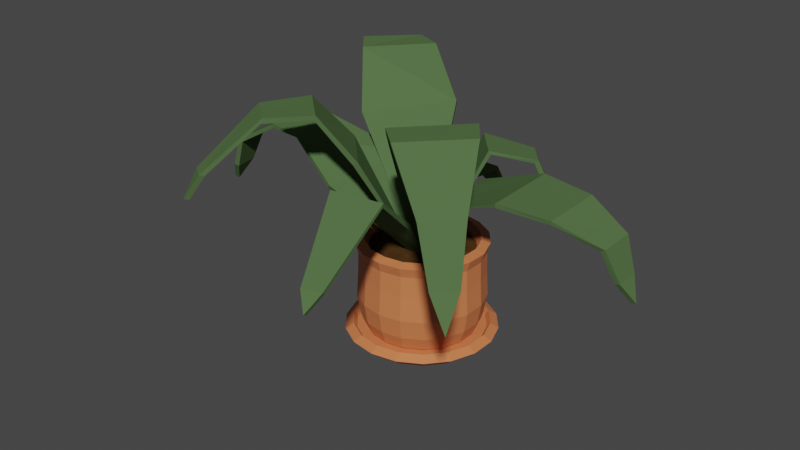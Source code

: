 # Source: flower_pot_3.blend  (saved by Blender 3.6.13; exported with 4.5.12 LTS)
import bpy
from mathutils import Matrix  # noqa: F401  (used for matrix-valued properties, if any)

bpy.ops.wm.read_factory_settings(use_empty=True)
scene = bpy.context.scene
scene.name = 'Scene'

# ---- collections
col_pot = bpy.data.collections.new('Pot'); scene.collection.children.link(col_pot)

# ---- materials (node trees are filled in below, after node groups)
mat_material_001 = bpy.data.materials.new('Material.001')
mat_material_001.use_transparent_shadow = False
mat_material = bpy.data.materials.new('Material')
mat_material.alpha_threshold = 0.0
mat_material.use_transparent_shadow = False
mat_material.roughness = 0.5
mat_material.line_color = (0.0, 0.0, 0.0, 1.0)
mat_terracotta = bpy.data.materials.new('Terracotta')
mat_terracotta.use_transparent_shadow = False
mat_green_002 = bpy.data.materials.new('Green.002')
mat_green_002.alpha_threshold = 0.0
mat_green_002.use_transparent_shadow = False
mat_green_002.diffuse_color = (0.08744, 0.1523, 0.05986, 1.0)
mat_green_002.roughness = 0.5

# ---- material node trees
mat_material_001.use_nodes = True; mat_material_001.node_tree.nodes.clear()
_N = mat_material_001.node_tree.nodes; _L = mat_material_001.node_tree.links
n0 = _N.new('ShaderNodeBsdfPrincipled'); n0.name = 'Principled BSDF'; n0.location = (10, 300)
n0.distribution = 'GGX'
n0.subsurface_method = 'RANDOM_WALK_SKIN'
n0.inputs[0].default_value = (0.6654, 0.1981, 0.07227, 1.0)
n0.inputs[3].default_value = 1.45
n0.inputs[27].default_value = (0.0, 0.0, 0.0, 1.0)
n0.inputs[28].default_value = 1.0
n1 = _N.new('ShaderNodeOutputMaterial'); n1.name = 'Material Output'; n1.location = (300, 300)
_L.new(n0.outputs[0], n1.inputs[0])
n1.is_active_output = True
mat_material.use_nodes = True; mat_material.node_tree.nodes.clear()
_N = mat_material.node_tree.nodes; _L = mat_material.node_tree.links
n0 = _N.new('ShaderNodeOutputMaterial'); n0.name = 'Material Output'; n0.location = (300, 300)
n1 = _N.new('ShaderNodeBsdfPrincipled'); n1.name = 'Principled BSDF'; n1.location = (10, 300)
n1.distribution = 'GGX'
n1.subsurface_method = 'RANDOM_WALK_SKIN'
n1.inputs[0].default_value = (0.07975, 0.03796, 0.01131, 1.0)
n1.inputs[2].default_value = 0.5417
n1.inputs[3].default_value = 1.45
n1.inputs[13].default_value = 0.0
n1.inputs[27].default_value = (0.0, 0.0, 0.0, 1.0)
n1.inputs[28].default_value = 1.0
_L.new(n1.outputs[0], n0.inputs[0])
n0.is_active_output = True
mat_terracotta.use_nodes = True; mat_terracotta.node_tree.nodes.clear()
_N = mat_terracotta.node_tree.nodes; _L = mat_terracotta.node_tree.links
n0 = _N.new('ShaderNodeBsdfPrincipled'); n0.name = 'Principled BSDF'; n0.location = (10, 300)
n0.distribution = 'GGX'
n0.subsurface_method = 'RANDOM_WALK_SKIN'
n0.inputs[0].default_value = (0.6654, 0.1981, 0.07227, 1.0)
n0.inputs[3].default_value = 1.45
n0.inputs[27].default_value = (0.0, 0.0, 0.0, 1.0)
n0.inputs[28].default_value = 1.0
n1 = _N.new('ShaderNodeOutputMaterial'); n1.name = 'Material Output'; n1.location = (300, 300)
_L.new(n0.outputs[0], n1.inputs[0])
n1.is_active_output = True

# ---- world
world_world = bpy.data.worlds.new('World'); scene.world = world_world
world_world.use_nodes = True; world_world.node_tree.nodes.clear()
_N = world_world.node_tree.nodes; _L = world_world.node_tree.links
n0 = _N.new('ShaderNodeOutputWorld'); n0.name = 'World Output'; n0.location = (300, 300)
n1 = _N.new('ShaderNodeBackground'); n1.name = 'Background'; n1.location = (10, 300)
n1.inputs[0].default_value = (0.05088, 0.05088, 0.05088, 1.0)
_L.new(n1.outputs[0], n0.inputs[0])
n0.is_active_output = True
world_world.color = (0.05088, 0.05088, 0.05088)
world_world.use_sun_shadow = False
world_world.sun_shadow_jitter_overblur = 0.0

# ---- meshes
me_cylinder = bpy.data.meshes.new('Cylinder')
me_cylinder.from_pydata([(0.0, 0.2292, 0.003001), (-6.321e-10, 0.3429, 0.223), (0.1473, 0.1756, 0.003001), (0.2204, 0.2627, 0.223), (0.2257, 0.0398, 0.003001), (0.3377, 0.05955, 0.223), (0.1985, -0.1146, 0.003001), (0.297, -0.1715, 0.223), (0.07839, -0.2154, 0.003001), (0.1173, -0.3222, 0.223), (-0.07839, -0.2154, 0.003001), (-0.1173, -0.3222, 0.223), (-0.1985, -0.1146, 0.003001), (-0.297, -0.1715, 0.223), (-0.2257, 0.0398, 0.003001), (-0.3377, 0.05955, 0.223), (-0.1473, 0.1756, 0.003001), (-0.2204, 0.2627, 0.223), (0.1927, 0.2296, 0.5367), (6.434e-09, 0.2997, 0.5367), (0.2952, 0.05205, 0.5367), (0.2596, -0.1499, 0.5367), (0.1025, -0.2817, 0.5367), (-0.1025, -0.2817, 0.5367), (-0.2596, -0.1499, 0.5367), (-0.2952, 0.05205, 0.5367), (-0.1927, 0.2296, 0.5367), (4.916e-10, 0.2968, 0.04162), (0.1908, 0.2274, 0.04162), (0.2923, 0.05154, 0.04162), (0.257, -0.1484, 0.04162), (0.1015, -0.2789, 0.04162), (-0.1015, -0.2789, 0.04162), (-0.257, -0.1484, 0.04162), (-0.2923, 0.05154, 0.04162), (-0.1908, 0.2274, 0.04162), (0.2875, -0.166, 0.4703), (0.1135, -0.3119, 0.4703), (9.832e-10, 0.3319, 0.4703), (0.2134, 0.2543, 0.4703), (0.3269, 0.05764, 0.4703), (-0.2134, 0.2543, 0.4703), (-0.3269, 0.05764, 0.4703), (-0.2875, -0.166, 0.4703), (-0.1135, -0.3119, 0.4703), (0.06907, 0.1898, 0.002343), (0.1172, 0.322, 0.223), (4.214e-10, 0.3245, 0.1132), (0.1765, 0.2103, 0.01008), (0.1749, 0.101, 0.002343), (0.2968, 0.1713, 0.223), (0.2704, 0.04768, 0.01008), (0.1989, -0.03507, 0.002343), (0.3375, -0.05951, 0.223), (0.2378, -0.1373, 0.01008), (0.1298, -0.1547, 0.002343), (0.2203, -0.2625, 0.223), (0.0939, -0.258, 0.01008), (1.405e-10, -0.202, 0.002343), (1.405e-10, -0.3427, 0.223), (-0.0939, -0.258, 0.01008), (-0.1298, -0.1547, 0.002343), (-0.2203, -0.2625, 0.223), (-0.2378, -0.1373, 0.01008), (-0.1989, -0.03507, 0.002343), (-0.3375, -0.05951, 0.223), (-0.2704, 0.04768, 0.01008), (-0.1749, 0.101, 0.002343), (-0.2968, 0.1713, 0.223), (-0.1765, 0.2103, 0.01008), (-0.06907, 0.1898, 0.002343), (-0.1172, 0.322, 0.223), (0.1025, 0.2817, 0.538), (0.2596, 0.1499, 0.538), (0.2952, -0.05205, 0.538), (0.1927, -0.2296, 0.538), (1.26e-08, -0.2997, 0.538), (-0.1927, -0.2296, 0.538), (-0.2952, -0.05205, 0.538), (-0.2596, 0.1499, 0.538), (-0.1025, 0.2817, 0.538), (0.303, -0.1749, 0.524), (0.1145, -0.3147, 0.3571), (3.933e-09, 0.3499, 0.524), (0.2153, 0.2566, 0.3571), (0.3446, 0.06076, 0.524), (-0.2249, 0.268, 0.524), (-0.3446, 0.06076, 0.524), (-0.303, -0.1749, 0.524), (-0.1197, -0.3288, 0.524), (-7.023e-10, 0.2746, 0.01008), (0.2086, 0.2486, 0.1132), (0.3196, 0.05635, 0.1132), (0.281, -0.1623, 0.1132), (0.111, -0.3049, 0.1132), (-0.111, -0.3049, 0.1132), (-0.281, -0.1623, 0.1132), (-0.3196, 0.05635, 0.1132), (-0.2086, 0.2486, 0.1132), (-0.1014, 0.2787, 0.04162), (-0.2568, 0.1483, 0.04162), (-0.2921, -0.0515, 0.04162), (-0.1906, -0.2272, 0.04162), (4.214e-10, -0.2966, 0.04162), (0.1906, -0.2272, 0.04162), (0.2921, -0.0515, 0.04162), (0.2568, 0.1483, 0.04162), (0.1014, 0.2787, 0.04162), (0.29, -0.1675, 0.3571), (0.1197, -0.3288, 0.524), (2.107e-09, 0.3349, 0.3571), (0.2249, 0.268, 0.524), (0.3298, 0.05816, 0.3571), (-0.2153, 0.2566, 0.3571), (-0.3298, 0.05816, 0.3571), (-0.29, -0.1675, 0.3571), (-0.1145, -0.3147, 0.3571), (9.551e-09, -0.3317, 0.4703), (-0.2132, -0.2541, 0.4703), (-0.3267, -0.0576, 0.4703), (-0.2873, 0.1658, 0.4703), (-0.1134, 0.3117, 0.4703), (0.2873, 0.1658, 0.4703), (0.3267, -0.0576, 0.4703), (0.1134, 0.3117, 0.4703), (0.2132, -0.2541, 0.4703), (0.1109, 0.3047, 0.1132), (0.2808, 0.1621, 0.1132), (0.3194, -0.05631, 0.1132), (0.2084, -0.2484, 0.1132), (3.687e-10, -0.3243, 0.1132), (-0.2084, -0.2484, 0.1132), (-0.3194, -0.05631, 0.1132), (0.2234, -0.2662, 0.5241), (-0.2808, 0.1621, 0.1132), (-0.1109, 0.3047, 0.1132), (-4.214e-09, -1.826e-09, 0.0006193), (0.1786, 0.2128, 0.1876), (0.1189, 0.3266, 0.5241), (0.3423, -0.06035, 0.5241), (0.301, 0.1738, 0.5241), (-0.1189, 0.3266, 0.5241), (-0.301, 0.1738, 0.5241), (-0.3423, -0.06035, 0.5241), (-0.2234, -0.2662, 0.5241), (1.18e-08, -0.3475, 0.5241), (-0.09319, 0.256, 0.01002), (-0.236, 0.1362, 0.01002), (-0.2683, -0.04732, 0.01002), (-0.1751, -0.2087, 0.01002), (1.686e-09, -0.2725, 0.01002), (0.1751, -0.2087, 0.01002), (0.2683, -0.04732, 0.01002), (0.236, 0.1362, 0.01002), (0.09319, 0.256, 0.01002), (4.056e-09, -0.3347, 0.3571), (-0.2151, -0.2564, 0.3571), (-0.3296, -0.05812, 0.3571), (-0.2898, 0.1673, 0.3571), (-0.1145, 0.3145, 0.3571), (0.2898, 0.1673, 0.3571), (0.3296, -0.05812, 0.3571), (0.1145, 0.3145, 0.3571), (0.2151, -0.2564, 0.3571), (0.1786, 0.2128, 0.4987), (0.09502, 0.2611, 0.4999), (7.597e-09, 0.2778, 0.4987), (0.2736, 0.04825, 0.4987), (0.2406, 0.1389, 0.4999), (0.2406, -0.1389, 0.4987), (0.2736, -0.04825, 0.4999), (0.09502, -0.2611, 0.4987), (0.1786, -0.2128, 0.4999), (-0.09502, -0.2611, 0.4987), (1.331e-08, -0.2778, 0.4999), (-0.2406, -0.1389, 0.4987), (-0.1786, -0.2128, 0.4999), (-0.2736, 0.04825, 0.4987), (-0.2736, -0.04825, 0.4999), (-0.1786, 0.2128, 0.4987), (-0.2406, 0.1389, 0.4999), (-0.09502, 0.2611, 0.4999), (0.09502, 0.2611, 0.1887), (8.155e-09, 0.2778, 0.1876), (0.2736, 0.04825, 0.1876), (0.2406, 0.1389, 0.1887), (0.2406, -0.1389, 0.1876), (0.2736, -0.04825, 0.1887), (0.09502, -0.2611, 0.1876), (0.1786, -0.2128, 0.1887), (-0.09502, -0.2611, 0.1876), (1.387e-08, -0.2778, 0.1887), (-0.2406, -0.1389, 0.1876), (-0.1786, -0.2128, 0.1887), (-0.2736, 0.04825, 0.1876), (-0.2736, -0.04825, 0.1887), (-0.1786, 0.2128, 0.1876), (-0.2406, 0.1389, 0.1887), (-0.09502, 0.2611, 0.1887), (2.321e-09, -1.055e-08, 0.1918)], [], [(27, 47, 126, 107), (47, 1, 46, 126), (126, 46, 3, 91), (107, 126, 91, 28), (28, 91, 127, 106), (91, 3, 50, 127), (127, 50, 5, 92), (106, 127, 92, 29), (29, 92, 128, 105), (92, 5, 53, 128), (128, 53, 7, 93), (105, 128, 93, 30), (30, 93, 129, 104), (93, 7, 56, 129), (129, 56, 9, 94), (104, 129, 94, 31), (31, 94, 130, 103), (94, 9, 59, 130), (130, 59, 11, 95), (103, 130, 95, 32), (32, 95, 131, 102), (95, 11, 62, 131), (131, 62, 13, 96), (102, 131, 96, 33), (33, 96, 132, 101), (96, 13, 65, 132), (132, 65, 15, 97), (101, 132, 97, 34), (37, 125, 133, 109), (125, 36, 81, 133), (133, 81, 21, 75), (109, 133, 75, 22), (34, 97, 134, 100), (97, 15, 68, 134), (134, 68, 17, 98), (100, 134, 98, 35), (35, 98, 135, 99), (98, 17, 71, 135), (135, 71, 1, 47), (99, 135, 47, 27), (0, 45, 136, 70), (2, 49, 136, 45), (4, 52, 136, 49), (6, 55, 136, 52), (8, 58, 136, 55), (10, 61, 136, 58), (12, 64, 136, 61), (14, 67, 136, 64), (16, 70, 136, 67), (22, 75, 172, 171), (78, 24, 175, 178), (74, 20, 167, 170), (25, 78, 178, 177), (21, 74, 170, 169), (77, 23, 173, 176), (73, 18, 164, 168), (24, 77, 176, 175), (80, 26, 179, 181), (39, 124, 138, 111), (124, 38, 83, 138), (138, 83, 19, 72), (111, 138, 72, 18), (36, 123, 139, 81), (123, 40, 85, 139), (139, 85, 20, 74), (81, 139, 74, 21), (40, 122, 140, 85), (122, 39, 111, 140), (140, 111, 18, 73), (85, 140, 73, 20), (38, 121, 141, 83), (121, 41, 86, 141), (141, 86, 26, 80), (83, 141, 80, 19), (41, 120, 142, 86), (120, 42, 87, 142), (142, 87, 25, 79), (86, 142, 79, 26), (42, 119, 143, 87), (119, 43, 88, 143), (143, 88, 24, 78), (87, 143, 78, 25), (43, 118, 144, 88), (118, 44, 89, 144), (144, 89, 23, 77), (88, 144, 77, 24), (44, 117, 145, 89), (117, 37, 109, 145), (145, 109, 22, 76), (89, 145, 76, 23), (16, 69, 146, 70), (69, 35, 99, 146), (146, 99, 27, 90), (70, 146, 90, 0), (14, 66, 147, 67), (66, 34, 100, 147), (147, 100, 35, 69), (67, 147, 69, 16), (12, 63, 148, 64), (63, 33, 101, 148), (148, 101, 34, 66), (64, 148, 66, 14), (10, 60, 149, 61), (60, 32, 102, 149), (149, 102, 33, 63), (61, 149, 63, 12), (8, 57, 150, 58), (57, 31, 103, 150), (150, 103, 32, 60), (58, 150, 60, 10), (6, 54, 151, 55), (54, 30, 104, 151), (151, 104, 31, 57), (55, 151, 57, 8), (4, 51, 152, 52), (51, 29, 105, 152), (152, 105, 30, 54), (52, 152, 54, 6), (2, 48, 153, 49), (48, 28, 106, 153), (153, 106, 29, 51), (49, 153, 51, 4), (0, 90, 154, 45), (90, 27, 107, 154), (154, 107, 28, 48), (45, 154, 48, 2), (11, 59, 155, 116), (59, 9, 82, 155), (155, 82, 37, 117), (116, 155, 117, 44), (13, 62, 156, 115), (62, 11, 116, 156), (156, 116, 44, 118), (115, 156, 118, 43), (15, 65, 157, 114), (65, 13, 115, 157), (157, 115, 43, 119), (114, 157, 119, 42), (17, 68, 158, 113), (68, 15, 114, 158), (158, 114, 42, 120), (113, 158, 120, 41), (1, 71, 159, 110), (71, 17, 113, 159), (159, 113, 41, 121), (110, 159, 121, 38), (5, 50, 160, 112), (50, 3, 84, 160), (160, 84, 39, 122), (112, 160, 122, 40), (7, 53, 161, 108), (53, 5, 112, 161), (161, 112, 40, 123), (108, 161, 123, 36), (3, 46, 162, 84), (46, 1, 110, 162), (162, 110, 38, 124), (84, 162, 124, 39), (9, 56, 163, 82), (56, 7, 108, 163), (163, 108, 36, 125), (82, 163, 125, 37), (174, 171, 188, 191), (166, 181, 198, 183), (165, 166, 183, 182), (173, 174, 191, 190), (180, 177, 194, 197), (164, 165, 182, 137), (172, 169, 186, 189), (179, 180, 197, 196), (171, 172, 189, 188), (26, 79, 180, 179), (75, 21, 169, 172), (18, 72, 165, 164), (79, 25, 177, 180), (23, 76, 174, 173), (72, 19, 166, 165), (19, 80, 181, 166), (76, 22, 171, 174), (20, 73, 168, 167), (137, 182, 199, 185), (183, 198, 199, 182), (196, 197, 199, 198), (194, 195, 199, 197), (192, 193, 199, 195), (190, 191, 199, 193), (188, 189, 199, 191), (186, 187, 199, 189), (184, 185, 199, 187), (167, 168, 185, 184), (181, 179, 196, 198), (175, 176, 193, 192), (168, 164, 137, 185), (176, 173, 190, 193), (169, 170, 187, 186), (177, 178, 195, 194), (170, 167, 184, 187), (178, 175, 192, 195)])
_uv = me_cylinder.uv_layers.new(name='UVMap')
_uv.uv.foreach_set('vector', [1.0, 0.5298, 1.0, 0.7649, 0.9444, 0.7644, 0.9444, 0.5971, 1.0, 0.7649, 1.0, 1.0, 0.9444, 0.9282, 0.9444, 0.7644, 0.9444, 0.7644, 0.9444, 0.9282, 0.8889, 0.9216, 0.8889, 0.7643, 0.9444, 0.5971, 0.9444, 0.7644, 0.8889, 0.7643, 0.8889, 0.6032, 0.8889, 0.6032, 0.8889, 0.7643, 0.8333, 0.7643, 0.8333, 0.6032, 0.8889, 0.7643, 0.8889, 0.9216, 0.8333, 0.9216, 0.8333, 0.7643, 0.8333, 0.7643, 0.8333, 0.9216, 0.7778, 0.9216, 0.7778, 0.7643, 0.8333, 0.6032, 0.8333, 0.7643, 0.7778, 0.7643, 0.7778, 0.6032, 0.7778, 0.6032, 0.7778, 0.7643, 0.7222, 0.7643, 0.7222, 0.6032, 0.7778, 0.7643, 0.7778, 0.9216, 0.7222, 0.9216, 0.7222, 0.7643, 0.7222, 0.7643, 0.7222, 0.9216, 0.6667, 0.9216, 0.6667, 0.7643, 0.7222, 0.6032, 0.7222, 0.7643, 0.6667, 0.7643, 0.6667, 0.6032, 0.6667, 0.6032, 0.6667, 0.7643, 0.6111, 0.7643, 0.6111, 0.6032, 0.6667, 0.7643, 0.6667, 0.9216, 0.6111, 0.9216, 0.6111, 0.7643, 0.6111, 0.7643, 0.6111, 0.9216, 0.5556, 0.9216, 0.5556, 0.7643, 0.6111, 0.6032, 0.6111, 0.7643, 0.5556, 0.7643, 0.5556, 0.6032, 0.5556, 0.6032, 0.5556, 0.7643, 0.5, 0.7643, 0.5, 0.6032, 0.5556, 0.7643, 0.5556, 0.9216, 0.5, 0.9216, 0.5, 0.7643, 0.5, 0.7643, 0.5, 0.9216, 0.4444, 0.9216, 0.4444, 0.7643, 0.5, 0.6032, 0.5, 0.7643, 0.4444, 0.7643, 0.4444, 0.6032, 0.4444, 0.6032, 0.4444, 0.7643, 0.3889, 0.7643, 0.3889, 0.6032, 0.4444, 0.7643, 0.4444, 0.9216, 0.3889, 0.9216, 0.3889, 0.7643, 0.3889, 0.7643, 0.3889, 0.9216, 0.3333, 0.9216, 0.3333, 0.7643, 0.3889, 0.6032, 0.3889, 0.7643, 0.3333, 0.7643, 0.3333, 0.6032, 0.3333, 0.6032, 0.3333, 0.7643, 0.2778, 0.7643, 0.2778, 0.6032, 0.3333, 0.7643, 0.3333, 0.9216, 0.2778, 0.9216, 0.2778, 0.7643, 0.2778, 0.7643, 0.2778, 0.9216, 0.2222, 0.9216, 0.2222, 0.7643, 0.2778, 0.6032, 0.2778, 0.7643, 0.2222, 0.7643, 0.2222, 0.6032, 0.5556, 1.0, 0.6111, 1.0, 0.6111, 1.0, 0.5556, 1.0, 0.6111, 1.0, 0.6667, 1.0, 0.6667, 1.0, 0.6111, 1.0, 0.6111, 1.0, 0.6667, 1.0, 0.6667, 1.0, 0.6111, 1.0, 0.5556, 1.0, 0.6111, 1.0, 0.6111, 1.0, 0.5556, 1.0, 0.2222, 0.6032, 0.2222, 0.7643, 0.1667, 0.7643, 0.1667, 0.6032, 0.2222, 0.7643, 0.2222, 0.9216, 0.1667, 0.9216, 0.1667, 0.7643, 0.1667, 0.7643, 0.1667, 0.9216, 0.1111, 0.9216, 0.1111, 0.7643, 0.1667, 0.6032, 0.1667, 0.7643, 0.1111, 0.7643, 0.1111, 0.6032, 0.1111, 0.6032, 0.1111, 0.7643, 0.05556, 0.7644, 0.05556, 0.5971, 0.1111, 0.7643, 0.1111, 0.9216, 0.05556, 0.9282, 0.05556, 0.7644, 0.05556, 0.7644, 0.05556, 0.9282, 4.47e-08, 1.0, 4.47e-08, 0.7649, 0.05556, 0.5971, 0.05556, 0.7644, 4.47e-08, 0.7649, 4.47e-08, 0.5298, 0.75, 0.49, 0.8271, 0.4619, 0.75, 0.25, 0.6729, 0.4619, 0.9043, 0.4339, 0.9453, 0.3628, 0.75, 0.25, 0.8271, 0.4619, 0.9864, 0.2917, 0.9721, 0.2108, 0.75, 0.25, 0.9453, 0.3628, 0.9578, 0.13, 0.895, 0.07724, 0.75, 0.25, 0.9721, 0.2108, 0.8321, 0.02447, 0.75, 0.02447, 0.75, 0.25, 0.895, 0.07724, 0.6679, 0.02447, 0.605, 0.07724, 0.75, 0.25, 0.75, 0.02447, 0.5422, 0.13, 0.5279, 0.2108, 0.75, 0.25, 0.605, 0.07724, 0.5136, 0.2917, 0.5547, 0.3628, 0.75, 0.25, 0.5279, 0.2108, 0.5957, 0.4339, 0.6729, 0.4619, 0.75, 0.25, 0.5547, 0.3628, 0.5556, 1.0, 0.6111, 1.0, 0.6111, 1.0, 0.5556, 1.0, 0.2778, 1.0, 0.3333, 1.0, 0.3333, 1.0, 0.2778, 1.0, 0.7222, 1.0, 0.7778, 1.0, 0.7778, 1.0, 0.7222, 1.0, 0.2222, 1.0, 0.2778, 1.0, 0.2778, 1.0, 0.2222, 1.0, 0.6667, 1.0, 0.7222, 1.0, 0.7222, 1.0, 0.6667, 1.0, 0.3889, 1.0, 0.4444, 1.0, 0.4444, 1.0, 0.3889, 1.0, 0.8333, 1.0, 0.8889, 1.0, 0.8889, 1.0, 0.8333, 1.0, 0.3333, 1.0, 0.3889, 1.0, 0.3889, 1.0, 0.3333, 1.0, 0.05556, 1.0, 0.1111, 1.0, 0.1111, 1.0, 0.05556, 1.0, 0.8889, 1.0, 0.9444, 1.0, 0.9444, 1.0, 0.8889, 1.0, 0.9444, 1.0, 1.0, 1.0, 1.0, 1.0, 0.9444, 1.0, 0.9444, 1.0, 1.0, 1.0, 1.0, 1.0, 0.9444, 1.0, 0.8889, 1.0, 0.9444, 1.0, 0.9444, 1.0, 0.8889, 1.0, 0.6667, 1.0, 0.7222, 1.0, 0.7222, 1.0, 0.6667, 1.0, 0.7222, 1.0, 0.7778, 1.0, 0.7778, 1.0, 0.7222, 1.0, 0.7222, 1.0, 0.7778, 1.0, 0.7778, 1.0, 0.7222, 1.0, 0.6667, 1.0, 0.7222, 1.0, 0.7222, 1.0, 0.6667, 1.0, 0.7778, 1.0, 0.8333, 1.0, 0.8333, 1.0, 0.7778, 1.0, 0.8333, 1.0, 0.8889, 1.0, 0.8889, 1.0, 0.8333, 1.0, 0.8333, 1.0, 0.8889, 1.0, 0.8889, 1.0, 0.8333, 1.0, 0.7778, 1.0, 0.8333, 1.0, 0.8333, 1.0, 0.7778, 1.0, 4.47e-08, 1.0, 0.05556, 1.0, 0.05556, 1.0, 4.47e-08, 1.0, 0.05556, 1.0, 0.1111, 1.0, 0.1111, 1.0, 0.05556, 1.0, 0.05556, 1.0, 0.1111, 1.0, 0.1111, 1.0, 0.05556, 1.0, 4.47e-08, 1.0, 0.05556, 1.0, 0.05556, 1.0, 4.47e-08, 1.0, 0.1111, 1.0, 0.1667, 1.0, 0.1667, 1.0, 0.1111, 1.0, 0.1667, 1.0, 0.2222, 1.0, 0.2222, 1.0, 0.1667, 1.0, 0.1667, 1.0, 0.2222, 1.0, 0.2222, 1.0, 0.1667, 1.0, 0.1111, 1.0, 0.1667, 1.0, 0.1667, 1.0, 0.1111, 1.0, 0.2222, 1.0, 0.2778, 1.0, 0.2778, 1.0, 0.2222, 1.0, 0.2778, 1.0, 0.3333, 1.0, 0.3333, 1.0, 0.2778, 1.0, 0.2778, 1.0, 0.3333, 1.0, 0.3333, 1.0, 0.2778, 1.0, 0.2222, 1.0, 0.2778, 1.0, 0.2778, 1.0, 0.2222, 1.0, 0.3333, 1.0, 0.3889, 1.0, 0.3889, 1.0, 0.3333, 1.0, 0.3889, 1.0, 0.4444, 1.0, 0.4444, 1.0, 0.3889, 1.0, 0.3889, 1.0, 0.4444, 1.0, 0.4444, 1.0, 0.3889, 1.0, 0.3333, 1.0, 0.3889, 1.0, 0.3889, 1.0, 0.3333, 1.0, 0.4444, 1.0, 0.5, 1.0, 0.5, 1.0, 0.4444, 1.0, 0.5, 1.0, 0.5556, 1.0, 0.5556, 1.0, 0.5, 1.0, 0.5, 1.0, 0.5556, 1.0, 0.5556, 1.0, 0.5, 1.0, 0.4444, 1.0, 0.5, 1.0, 0.5, 1.0, 0.4444, 1.0, 0.1111, 0.5, 0.1111, 0.5241, 0.05556, 0.5225, 0.05556, 0.5, 0.1111, 0.5241, 0.1111, 0.6032, 0.05556, 0.5971, 0.05556, 0.5225, 0.05556, 0.5225, 0.05556, 0.5971, 4.47e-08, 0.5298, 4.47e-08, 0.5149, 0.05556, 0.5, 0.05556, 0.5225, 4.47e-08, 0.5149, 4.47e-08, 0.5, 0.2222, 0.5, 0.2222, 0.5241, 0.1667, 0.5241, 0.1667, 0.5, 0.2222, 0.5241, 0.2222, 0.6032, 0.1667, 0.6032, 0.1667, 0.5241, 0.1667, 0.5241, 0.1667, 0.6032, 0.1111, 0.6032, 0.1111, 0.5241, 0.1667, 0.5, 0.1667, 0.5241, 0.1111, 0.5241, 0.1111, 0.5, 0.3333, 0.5, 0.3333, 0.5241, 0.2778, 0.5241, 0.2778, 0.5, 0.3333, 0.5241, 0.3333, 0.6032, 0.2778, 0.6032, 0.2778, 0.5241, 0.2778, 0.5241, 0.2778, 0.6032, 0.2222, 0.6032, 0.2222, 0.5241, 0.2778, 0.5, 0.2778, 0.5241, 0.2222, 0.5241, 0.2222, 0.5, 0.4444, 0.5, 0.4444, 0.5241, 0.3889, 0.5241, 0.3889, 0.5, 0.4444, 0.5241, 0.4444, 0.6032, 0.3889, 0.6032, 0.3889, 0.5241, 0.3889, 0.5241, 0.3889, 0.6032, 0.3333, 0.6032, 0.3333, 0.5241, 0.3889, 0.5, 0.3889, 0.5241, 0.3333, 0.5241, 0.3333, 0.5, 0.5556, 0.5, 0.5556, 0.5241, 0.5, 0.5241, 0.5, 0.5, 0.5556, 0.5241, 0.5556, 0.6032, 0.5, 0.6032, 0.5, 0.5241, 0.5, 0.5241, 0.5, 0.6032, 0.4444, 0.6032, 0.4444, 0.5241, 0.5, 0.5, 0.5, 0.5241, 0.4444, 0.5241, 0.4444, 0.5, 0.6667, 0.5, 0.6667, 0.5241, 0.6111, 0.5241, 0.6111, 0.5, 0.6667, 0.5241, 0.6667, 0.6032, 0.6111, 0.6032, 0.6111, 0.5241, 0.6111, 0.5241, 0.6111, 0.6032, 0.5556, 0.6032, 0.5556, 0.5241, 0.6111, 0.5, 0.6111, 0.5241, 0.5556, 0.5241, 0.5556, 0.5, 0.7778, 0.5, 0.7778, 0.5241, 0.7222, 0.5241, 0.7222, 0.5, 0.7778, 0.5241, 0.7778, 0.6032, 0.7222, 0.6032, 0.7222, 0.5241, 0.7222, 0.5241, 0.7222, 0.6032, 0.6667, 0.6032, 0.6667, 0.5241, 0.7222, 0.5, 0.7222, 0.5241, 0.6667, 0.5241, 0.6667, 0.5, 0.8889, 0.5, 0.8889, 0.5241, 0.8333, 0.5241, 0.8333, 0.5, 0.8889, 0.5241, 0.8889, 0.6032, 0.8333, 0.6032, 0.8333, 0.5241, 0.8333, 0.5241, 0.8333, 0.6032, 0.7778, 0.6032, 0.7778, 0.5241, 0.8333, 0.5, 0.8333, 0.5241, 0.7778, 0.5241, 0.7778, 0.5, 1.0, 0.5, 1.0, 0.5149, 0.9444, 0.5225, 0.9444, 0.5, 1.0, 0.5149, 1.0, 0.5298, 0.9444, 0.5971, 0.9444, 0.5225, 0.9444, 0.5225, 0.9444, 0.5971, 0.8889, 0.6032, 0.8889, 0.5241, 0.9444, 0.5, 0.9444, 0.5225, 0.8889, 0.5241, 0.8889, 0.5, 0.4444, 0.9216, 0.5, 0.9216, 0.5, 0.9902, 0.4444, 0.9902, 0.5, 0.9216, 0.5556, 0.9216, 0.5556, 0.9902, 0.5, 0.9902, 0.5, 0.9902, 0.5556, 0.9902, 0.5556, 1.0, 0.5, 1.0, 0.4444, 0.9902, 0.5, 0.9902, 0.5, 1.0, 0.4444, 1.0, 0.3333, 0.9216, 0.3889, 0.9216, 0.3889, 0.9902, 0.3333, 0.9902, 0.3889, 0.9216, 0.4444, 0.9216, 0.4444, 0.9902, 0.3889, 0.9902, 0.3889, 0.9902, 0.4444, 0.9902, 0.4444, 1.0, 0.3889, 1.0, 0.3333, 0.9902, 0.3889, 0.9902, 0.3889, 1.0, 0.3333, 1.0, 0.2222, 0.9216, 0.2778, 0.9216, 0.2778, 0.9902, 0.2222, 0.9902, 0.2778, 0.9216, 0.3333, 0.9216, 0.3333, 0.9902, 0.2778, 0.9902, 0.2778, 0.9902, 0.3333, 0.9902, 0.3333, 1.0, 0.2778, 1.0, 0.2222, 0.9902, 0.2778, 0.9902, 0.2778, 1.0, 0.2222, 1.0, 0.1111, 0.9216, 0.1667, 0.9216, 0.1667, 0.9902, 0.1111, 0.9902, 0.1667, 0.9216, 0.2222, 0.9216, 0.2222, 0.9902, 0.1667, 0.9902, 0.1667, 0.9902, 0.2222, 0.9902, 0.2222, 1.0, 0.1667, 1.0, 0.1111, 0.9902, 0.1667, 0.9902, 0.1667, 1.0, 0.1111, 1.0, 4.47e-08, 1.0, 0.05556, 0.9282, 0.05556, 0.9918, 4.47e-08, 1.0, 0.05556, 0.9282, 0.1111, 0.9216, 0.1111, 0.9902, 0.05556, 0.9918, 0.05556, 0.9918, 0.1111, 0.9902, 0.1111, 1.0, 0.05556, 1.0, 4.47e-08, 1.0, 0.05556, 0.9918, 0.05556, 1.0, 4.47e-08, 1.0, 0.7778, 0.9216, 0.8333, 0.9216, 0.8333, 0.9902, 0.7778, 0.9902, 0.8333, 0.9216, 0.8889, 0.9216, 0.8889, 0.9902, 0.8333, 0.9902, 0.8333, 0.9902, 0.8889, 0.9902, 0.8889, 1.0, 0.8333, 1.0, 0.7778, 0.9902, 0.8333, 0.9902, 0.8333, 1.0, 0.7778, 1.0, 0.6667, 0.9216, 0.7222, 0.9216, 0.7222, 0.9902, 0.6667, 0.9902, 0.7222, 0.9216, 0.7778, 0.9216, 0.7778, 0.9902, 0.7222, 0.9902, 0.7222, 0.9902, 0.7778, 0.9902, 0.7778, 1.0, 0.7222, 1.0, 0.6667, 0.9902, 0.7222, 0.9902, 0.7222, 1.0, 0.6667, 1.0, 0.8889, 0.9216, 0.9444, 0.9282, 0.9444, 0.9918, 0.8889, 0.9902, 0.9444, 0.9282, 1.0, 1.0, 1.0, 1.0, 0.9444, 0.9918, 0.9444, 0.9918, 1.0, 1.0, 1.0, 1.0, 0.9444, 1.0, 0.8889, 0.9902, 0.9444, 0.9918, 0.9444, 1.0, 0.8889, 1.0, 0.5556, 0.9216, 0.6111, 0.9216, 0.6111, 0.9902, 0.5556, 0.9902, 0.6111, 0.9216, 0.6667, 0.9216, 0.6667, 0.9902, 0.6111, 0.9902, 0.6111, 0.9902, 0.6667, 0.9902, 0.6667, 1.0, 0.6111, 1.0, 0.5556, 0.9902, 0.6111, 0.9902, 0.6111, 1.0, 0.5556, 1.0, 0.5, 1.0, 0.5556, 1.0, 0.5556, 1.0, 0.5, 1.0, 4.47e-08, 1.0, 0.05556, 1.0, 0.05556, 1.0, 4.47e-08, 1.0, 0.9444, 1.0, 1.0, 1.0, 1.0, 1.0, 0.9444, 1.0, 0.4444, 1.0, 0.5, 1.0, 0.5, 1.0, 0.4444, 1.0, 0.1667, 1.0, 0.2222, 1.0, 0.2222, 1.0, 0.1667, 1.0, 0.8889, 1.0, 0.9444, 1.0, 0.9444, 1.0, 0.8889, 1.0, 0.6111, 1.0, 0.6667, 1.0, 0.6667, 1.0, 0.6111, 1.0, 0.1111, 1.0, 0.1667, 1.0, 0.1667, 1.0, 0.1111, 1.0, 0.5556, 1.0, 0.6111, 1.0, 0.6111, 1.0, 0.5556, 1.0, 0.1111, 1.0, 0.1667, 1.0, 0.1667, 1.0, 0.1111, 1.0, 0.6111, 1.0, 0.6667, 1.0, 0.6667, 1.0, 0.6111, 1.0, 0.8889, 1.0, 0.9444, 1.0, 0.9444, 1.0, 0.8889, 1.0, 0.1667, 1.0, 0.2222, 1.0, 0.2222, 1.0, 0.1667, 1.0, 0.4444, 1.0, 0.5, 1.0, 0.5, 1.0, 0.4444, 1.0, 0.9444, 1.0, 1.0, 1.0, 1.0, 1.0, 0.9444, 1.0, 4.47e-08, 1.0, 0.05556, 1.0, 0.05556, 1.0, 4.47e-08, 1.0, 0.5, 1.0, 0.5556, 1.0, 0.5556, 1.0, 0.5, 1.0, 0.7778, 1.0, 0.8333, 1.0, 0.8333, 1.0, 0.7778, 1.0, 0.4043, 0.4339, 0.3271, 0.4619, 0.25, 0.25, 0.4453, 0.3628, 0.25, 0.49, 0.1729, 0.4619, 0.25, 0.25, 0.3271, 0.4619, 0.09573, 0.4339, 0.05469, 0.3628, 0.25, 0.25, 0.1729, 0.4619, 0.01365, 0.2917, 0.0279, 0.2108, 0.25, 0.25, 0.05469, 0.3628, 0.04215, 0.13, 0.105, 0.07724, 0.25, 0.25, 0.0279, 0.2108, 0.1679, 0.02447, 0.25, 0.02447, 0.25, 0.25, 0.105, 0.07724, 0.3321, 0.02447, 0.395, 0.07724, 0.25, 0.25, 0.25, 0.02447, 0.4578, 0.13, 0.4721, 0.2108, 0.25, 0.25, 0.395, 0.07724, 0.4864, 0.2917, 0.4453, 0.3628, 0.25, 0.25, 0.4721, 0.2108, 0.7778, 1.0, 0.8333, 1.0, 0.8333, 1.0, 0.7778, 1.0, 0.05556, 1.0, 0.1111, 1.0, 0.1111, 1.0, 0.05556, 1.0, 0.3333, 1.0, 0.3889, 1.0, 0.3889, 1.0, 0.3333, 1.0, 0.8333, 1.0, 0.8889, 1.0, 0.8889, 1.0, 0.8333, 1.0, 0.3889, 1.0, 0.4444, 1.0, 0.4444, 1.0, 0.3889, 1.0, 0.6667, 1.0, 0.7222, 1.0, 0.7222, 1.0, 0.6667, 1.0, 0.2222, 1.0, 0.2778, 1.0, 0.2778, 1.0, 0.2222, 1.0, 0.7222, 1.0, 0.7778, 1.0, 0.7778, 1.0, 0.7222, 1.0, 0.2778, 1.0, 0.3333, 1.0, 0.3333, 1.0, 0.2778, 1.0])
me_cylinder.materials.append(mat_material_001)
me_cylinder.update()
me_cylinder_001 = bpy.data.meshes.new('Cylinder.001')
me_cylinder_001.from_pydata([(0.0, 0.1886, -0.00656), (0.0, 0.1886, 0.003987), (0.1334, 0.1334, -0.002701), (0.1334, 0.1334, 0.001415), (0.1886, 0.0, -0.007846), (0.1886, 0.0, 0.0005573), (0.1334, -0.1334, -0.01042), (0.1334, -0.1334, -0.001158), (0.0, -0.1886, -0.002701), (3.35e-16, -0.1886, -0.001158), (-0.1334, -0.1334, -0.01042), (-0.1334, -0.1334, -0.001158), (-0.1886, 0.0, -0.002701), (-0.1886, 0.0, -0.001158), (-0.1334, 0.1334, -0.01042), (-0.1334, 0.1334, -0.001158), (-5.621e-09, -5.621e-09, 0.001415), (0.06983, 0.1686, -0.0009798), (0.1686, 0.06983, 0.0003064), (0.1686, -0.06983, 0.002879), (0.06983, -0.1686, -0.0009798), (-0.06983, -0.1686, -0.0009798), (-0.1686, -0.06983, 0.002879), (-0.1686, 0.06983, -0.0009798), (-0.06983, 0.1686, -0.0009798), (-0.0943, -3.635e-09, -0.0006063), (-3.635e-09, 0.0943, -0.0006063), (-3.635e-09, -0.0943, -0.0006063), (0.0943, -3.635e-09, -0.0006063), (0.08673, -0.08963, -0.0004287), (0.08673, 0.08963, -0.0004287), (-0.08673, -0.08963, -0.0004287), (-0.08673, 0.08963, 0.007288), (0.03537, 0.1807, 0.001543), (0.1534, 0.1031, -0.001022), (0.1807, -0.03536, -0.00103), (0.1031, -0.1534, 0.001551), (-0.03537, -0.1807, -0.00103), (-0.1534, -0.1031, -0.001022), (-0.1807, 0.03536, -0.00103), (-0.1031, 0.1534, 0.006695), (-0.047, -4.626e-09, -0.000867), (-1.211e-09, 0.1442, -0.0005984), (-4.834e-09, -0.04701, 0.00685), (0.1442, -2.279e-09, 0.0006867), (0.1031, 0.1534, -0.001022), (0.1807, 0.03536, 0.004115), (0.1534, -0.1031, -0.001022), (0.03537, -0.1807, -0.00103), (-0.1031, -0.1534, -0.001022), (-0.1807, -0.03536, -0.00103), (-0.1534, 0.1031, 0.006695), (-0.03537, 0.1807, -0.00103), (-0.1442, -1.911e-09, -0.0005995), (-4.448e-09, 0.04701, -0.0008675), (-3.055e-09, -0.1442, 0.002831), (0.047, -4.648e-09, -9.491e-06), (0.1301, -0.08224, 0.001174), (0.0433, -0.09211, -0.0004946), (0.09066, -0.04475, -0.0004928), (0.08065, -0.1315, 0.002028), (0.1301, 0.08224, 0.002031), (0.0433, 0.09211, -0.0004946), (0.08065, 0.1315, -0.0005446), (0.09066, 0.04475, 0.0003647), (-0.0433, -0.09211, -0.0004946), (-0.1301, -0.08224, -0.000541), (-0.09066, -0.04475, -0.0004928), (-0.08065, -0.1315, -0.0005446), (-0.0433, 0.09211, -0.0004946), (-0.1301, 0.08224, 0.003318), (-0.08065, 0.1315, -0.0005446), (-0.09066, 0.04475, -0.0004928), (-0.1382, 0.04218, -0.0005287), (-0.1192, 0.1202, 0.004459), (-0.04043, 0.1388, 0.003331), (-0.1192, -0.1202, 0.001886), (-0.1382, -0.04218, 0.0007575), (-0.0452, -0.04597, -0.0006607), (0.0452, 0.04597, 0.0006255), (0.04043, 0.1388, -0.0005273), (0.1192, 0.1202, -0.0006862), (0.04043, -0.1388, -0.0005273), (0.0452, -0.04597, -0.0006607), (0.1382, -0.04218, 0.004616), (0.1192, -0.1202, 0.001886), (0.1382, 0.04218, 0.007188), (-0.04043, -0.1388, -0.0005273), (-0.0452, 0.04597, -0.0006607)], [], [(45, 33, 17), (46, 34, 18), (47, 35, 19), (48, 36, 20), (49, 37, 21), (50, 38, 22), (88, 41, 16, 54), (51, 39, 23), (52, 40, 24), (0, 2, 4, 6, 8, 10, 12, 14), (87, 37, 9, 55), (86, 44, 5, 46), (85, 36, 7, 47), (84, 57, 19, 35), (83, 58, 29, 59), (82, 48, 20, 60), (81, 61, 18, 34), (80, 62, 30, 63), (79, 56, 28, 64), (78, 65, 27, 43), (77, 66, 31, 67), (76, 49, 21, 68), (75, 69, 26, 42), (74, 70, 32, 71), (73, 53, 25, 72), (70, 73, 72, 32), (23, 39, 73, 70), (39, 13, 53, 73), (40, 74, 71, 24), (15, 51, 74, 40), (51, 23, 70, 74), (52, 75, 42, 1), (24, 71, 75, 52), (71, 32, 69, 75), (66, 76, 68, 31), (22, 38, 76, 66), (38, 11, 49, 76), (53, 77, 67, 25), (13, 50, 77, 53), (50, 22, 66, 77), (41, 78, 43, 16), (25, 67, 78, 41), (67, 31, 65, 78), (62, 79, 64, 30), (26, 54, 79, 62), (54, 16, 56, 79), (33, 80, 63, 17), (1, 42, 80, 33), (42, 26, 62, 80), (45, 81, 34, 3), (17, 63, 81, 45), (63, 30, 61, 81), (58, 82, 60, 29), (27, 55, 82, 58), (55, 9, 48, 82), (56, 83, 59, 28), (16, 43, 83, 56), (43, 27, 58, 83), (44, 84, 35, 5), (28, 59, 84, 44), (59, 29, 57, 84), (57, 85, 47, 19), (29, 60, 85, 57), (60, 20, 36, 85), (61, 86, 46, 18), (30, 64, 86, 61), (64, 28, 44, 86), (65, 87, 55, 27), (31, 68, 87, 65), (68, 21, 37, 87), (14, 15, 40, 52, 1, 0), (12, 13, 39, 51, 15, 14), (69, 88, 54, 26), (32, 72, 88, 69), (72, 25, 41, 88), (10, 11, 38, 50, 13, 12), (8, 9, 37, 49, 11, 10), (6, 7, 36, 48, 9, 8), (4, 5, 35, 47, 7, 6), (2, 3, 34, 46, 5, 4), (0, 1, 33, 45, 3, 2)])
_uv = me_cylinder_001.uv_layers.new(name='UVMap')
_uv.uv.foreach_set('vector', [0.9062, 1.0, 0.9688, 1.0, 0.9375, 1.0, 0.7812, 1.0, 0.8438, 1.0, 0.8125, 1.0, 0.6562, 1.0, 0.7188, 1.0, 0.6875, 1.0, 0.5312, 1.0, 0.5938, 1.0, 0.5625, 1.0, 0.4062, 1.0, 0.4688, 1.0, 0.4375, 1.0, 0.2812, 1.0, 0.3438, 1.0, 0.3125, 1.0, 0.2656, 1.0, 0.3438, 1.0, 0.375, 1.0, 0.2812, 1.0, 0.1562, 1.0, 0.2188, 1.0, 0.1875, 1.0, 0.03125, 1.0, 0.09375, 1.0, 0.0625, 1.0, 0.75, 0.49, 0.9197, 0.4197, 0.99, 0.25, 0.9197, 0.08029, 0.75, 0.01, 0.5803, 0.08029, 0.51, 0.25, 0.5803, 0.4197, 0.4375, 1.0, 0.4688, 1.0, 0.5, 1.0, 0.4688, 1.0, 0.7656, 1.0, 0.7188, 1.0, 0.75, 1.0, 0.7812, 1.0, 0.625, 1.0, 0.5938, 1.0, 0.625, 1.0, 0.6562, 1.0, 0.6875, 1.0, 0.6562, 1.0, 0.6875, 1.0, 0.7188, 1.0, 0.625, 1.0, 0.5938, 1.0, 0.625, 1.0, 0.6562, 1.0, 0.5625, 1.0, 0.5312, 1.0, 0.5625, 1.0, 0.5938, 1.0, 0.8594, 1.0, 0.8125, 1.0, 0.8125, 1.0, 0.8438, 1.0, 0.8906, 1.0, 0.8125, 1.0, 0.8125, 1.0, 0.875, 1.0, 0.7344, 1.0, 0.6562, 1.0, 0.6875, 1.0, 0.75, 1.0, 0.375, 1.0, 0.4062, 1.0, 0.4375, 1.0, 0.4062, 1.0, 0.3125, 1.0, 0.3438, 1.0, 0.375, 1.0, 0.3438, 1.0, 0.375, 1.0, 0.4062, 1.0, 0.4375, 1.0, 0.4062, 1.0, 0.1094, 1.0, 0.1875, 1.0, 0.1875, 1.0, 0.09375, 1.0, 0.1406, 1.0, 0.1875, 1.0, 0.1875, 1.0, 0.125, 1.0, 0.2344, 1.0, 0.2812, 1.0, 0.3125, 1.0, 0.25, 1.0, 0.1875, 1.0, 0.2344, 1.0, 0.25, 1.0, 0.1875, 1.0, 0.1875, 1.0, 0.2188, 1.0, 0.2344, 1.0, 0.1875, 1.0, 0.2188, 1.0, 0.25, 1.0, 0.2812, 1.0, 0.2344, 1.0, 0.09375, 1.0, 0.1406, 1.0, 0.125, 1.0, 0.0625, 1.0, 0.125, 1.0, 0.1562, 1.0, 0.1406, 1.0, 0.09375, 1.0, 0.1562, 1.0, 0.1875, 1.0, 0.1875, 1.0, 0.1406, 1.0, 0.03125, 1.0, 0.1094, 1.0, 0.09375, 1.0, 0.0, 1.0, 0.0625, 1.0, 0.125, 1.0, 0.1094, 1.0, 0.03125, 1.0, 0.125, 1.0, 0.1875, 1.0, 0.1875, 1.0, 0.1094, 1.0, 0.3438, 1.0, 0.375, 1.0, 0.4062, 1.0, 0.375, 1.0, 0.3125, 1.0, 0.3438, 1.0, 0.375, 1.0, 0.3438, 1.0, 0.3438, 1.0, 0.375, 1.0, 0.4062, 1.0, 0.375, 1.0, 0.2812, 1.0, 0.3125, 1.0, 0.3438, 1.0, 0.3125, 1.0, 0.25, 1.0, 0.2812, 1.0, 0.3125, 1.0, 0.2812, 1.0, 0.2812, 1.0, 0.3125, 1.0, 0.3438, 1.0, 0.3125, 1.0, 0.3438, 1.0, 0.375, 1.0, 0.4062, 1.0, 0.375, 1.0, 0.3125, 1.0, 0.3438, 1.0, 0.375, 1.0, 0.3438, 1.0, 0.3438, 1.0, 0.375, 1.0, 0.4062, 1.0, 0.375, 1.0, 0.8125, 1.0, 0.7344, 1.0, 0.75, 1.0, 0.8125, 1.0, 0.8125, 1.0, 0.7188, 1.0, 0.7344, 1.0, 0.8125, 1.0, 0.7188, 1.0, 0.625, 1.0, 0.6562, 1.0, 0.7344, 1.0, 0.9688, 1.0, 0.8906, 1.0, 0.875, 1.0, 0.9375, 1.0, 1.0, 1.0, 0.9062, 1.0, 0.8906, 1.0, 0.9688, 1.0, 0.9062, 1.0, 0.8125, 1.0, 0.8125, 1.0, 0.8906, 1.0, 0.9062, 1.0, 0.8594, 1.0, 0.8438, 1.0, 0.875, 1.0, 0.9375, 1.0, 0.875, 1.0, 0.8594, 1.0, 0.9062, 1.0, 0.875, 1.0, 0.8125, 1.0, 0.8125, 1.0, 0.8594, 1.0, 0.5938, 1.0, 0.5625, 1.0, 0.5938, 1.0, 0.625, 1.0, 0.5625, 1.0, 0.5312, 1.0, 0.5625, 1.0, 0.5938, 1.0, 0.5312, 1.0, 0.5, 1.0, 0.5312, 1.0, 0.5625, 1.0, 0.6562, 1.0, 0.625, 1.0, 0.6562, 1.0, 0.6875, 1.0, 0.625, 1.0, 0.5938, 1.0, 0.625, 1.0, 0.6562, 1.0, 0.5938, 1.0, 0.5625, 1.0, 0.5938, 1.0, 0.625, 1.0, 0.7188, 1.0, 0.6875, 1.0, 0.7188, 1.0, 0.75, 1.0, 0.6875, 1.0, 0.6562, 1.0, 0.6875, 1.0, 0.7188, 1.0, 0.6562, 1.0, 0.625, 1.0, 0.6562, 1.0, 0.6875, 1.0, 0.6562, 1.0, 0.625, 1.0, 0.6562, 1.0, 0.6875, 1.0, 0.625, 1.0, 0.5938, 1.0, 0.625, 1.0, 0.6562, 1.0, 0.5938, 1.0, 0.5625, 1.0, 0.5938, 1.0, 0.625, 1.0, 0.8125, 1.0, 0.7656, 1.0, 0.7812, 1.0, 0.8125, 1.0, 0.8125, 1.0, 0.75, 1.0, 0.7656, 1.0, 0.8125, 1.0, 0.75, 1.0, 0.6875, 1.0, 0.7188, 1.0, 0.7656, 1.0, 0.4062, 1.0, 0.4375, 1.0, 0.4688, 1.0, 0.4375, 1.0, 0.375, 1.0, 0.4062, 1.0, 0.4375, 1.0, 0.4062, 1.0, 0.4062, 1.0, 0.4375, 1.0, 0.4688, 1.0, 0.4375, 1.0, 0.125, 0.5, 0.125, 1.0, 0.09375, 1.0, 0.03125, 1.0, 0.0, 1.0, 0.0, 0.5, 0.25, 0.5, 0.25, 1.0, 0.2188, 1.0, 0.1562, 1.0, 0.125, 1.0, 0.125, 0.5, 0.1875, 1.0, 0.2656, 1.0, 0.2812, 1.0, 0.1875, 1.0, 0.1875, 1.0, 0.25, 1.0, 0.2656, 1.0, 0.1875, 1.0, 0.25, 1.0, 0.3125, 1.0, 0.3438, 1.0, 0.2656, 1.0, 0.375, 0.5, 0.375, 1.0, 0.3438, 1.0, 0.2812, 1.0, 0.25, 1.0, 0.25, 0.5, 0.5, 0.5, 0.5, 1.0, 0.4688, 1.0, 0.4062, 1.0, 0.375, 1.0, 0.375, 0.5, 0.625, 0.5, 0.625, 1.0, 0.5938, 1.0, 0.5312, 1.0, 0.5, 1.0, 0.5, 0.5, 0.75, 0.5, 0.75, 1.0, 0.7188, 1.0, 0.6562, 1.0, 0.625, 1.0, 0.625, 0.5, 0.875, 0.5, 0.875, 1.0, 0.8438, 1.0, 0.7812, 1.0, 0.75, 1.0, 0.75, 0.5, 1.0, 0.5, 1.0, 1.0, 0.9688, 1.0, 0.9062, 1.0, 0.875, 1.0, 0.875, 0.5])
me_cylinder_001.materials.append(mat_material)
me_cylinder_001.update()
me_cylinder_003 = bpy.data.meshes.new('Cylinder.003')
me_cylinder_003.from_pydata([(0.0, 0.3442, -0.02647), (0.0, 0.3442, 0.02647), (0.1177, 0.3234, -0.02647), (0.1177, 0.3234, 0.02647), (0.2212, 0.2636, -0.02647), (0.2212, 0.2636, 0.02647), (0.2981, 0.1721, -0.02647), (0.2981, 0.1721, 0.02647), (0.3389, 0.05976, -0.02647), (0.3389, 0.05976, 0.02647), (0.3389, -0.05976, -0.02647), (0.3389, -0.05976, 0.02647), (0.2981, -0.1721, -0.02647), (0.2981, -0.1721, 0.02647), (0.2212, -0.2636, -0.02647), (0.2212, -0.2636, 0.02647), (0.1177, -0.3234, -0.02647), (0.1177, -0.3234, 0.02647), (0.0, -0.3442, -0.02647), (0.0, -0.3442, 0.02647), (-0.1177, -0.3234, -0.02647), (-0.1177, -0.3234, 0.02647), (-0.2212, -0.2636, -0.02647), (-0.2212, -0.2636, 0.02647), (-0.2981, -0.1721, -0.02647), (-0.2981, -0.1721, 0.02647), (-0.3389, -0.05976, -0.02647), (-0.3389, -0.05976, 0.02647), (-0.3389, 0.05976, -0.02647), (-0.3389, 0.05976, 0.02647), (-0.2981, 0.1721, -0.02647), (-0.2981, 0.1721, 0.02647), (-0.2212, 0.2636, -0.02647), (-0.2212, 0.2636, 0.02647), (-0.1177, 0.3234, -0.02647), (-0.1177, 0.3234, 0.02647), (9.606e-10, 0.4067, 0.02569), (0.1391, 0.3822, 0.02569), (0.124, 0.3408, 0.05229), (1.015e-09, 0.3626, 0.05229), (0.2614, 0.3116, 0.02569), (0.2331, 0.2778, 0.05229), (0.3522, 0.2034, 0.02569), (0.314, 0.1813, 0.05229), (0.4005, 0.07062, 0.02569), (0.3571, 0.06297, 0.05229), (0.4005, -0.07062, 0.02569), (0.3571, -0.06297, 0.05229), (0.3522, -0.2034, 0.02569), (0.314, -0.1813, 0.05229), (0.2614, -0.3116, 0.02569), (0.2331, -0.2778, 0.05229), (0.1391, -0.3822, 0.02569), (0.124, -0.3408, 0.05229), (9.606e-10, -0.4067, 0.02569), (1.015e-09, -0.3626, 0.05229), (-0.1391, -0.3822, 0.02569), (-0.124, -0.3408, 0.05229), (-0.2614, -0.3116, 0.02569), (-0.2331, -0.2778, 0.05229), (-0.3522, -0.2034, 0.02569), (-0.314, -0.1813, 0.05229), (-0.4005, -0.07062, 0.02569), (-0.3571, -0.06297, 0.05229), (-0.4005, 0.07062, 0.02569), (-0.3571, 0.06297, 0.05229), (-0.3522, 0.2034, 0.02569), (-0.314, 0.1813, 0.05229), (-0.2614, 0.3116, 0.02569), (-0.2331, 0.2778, 0.05229), (-0.1391, 0.3822, 0.02569), (-0.124, 0.3408, 0.05229)], [], [(9, 11, 47, 45), (2, 0, 36, 37), (28, 26, 62, 64), (10, 8, 44, 46), (35, 1, 39, 71), (17, 19, 55, 53), (0, 34, 70, 36), (18, 16, 52, 54), (25, 27, 63, 61), (7, 9, 45, 43), (26, 24, 60, 62), (8, 6, 42, 44), (33, 35, 71, 69), (15, 17, 53, 51), (34, 32, 68, 70), (16, 14, 50, 52), (3, 1, 35, 33, 31, 29, 27, 25, 23, 21, 19, 17, 15, 13, 11, 9, 7, 5), (23, 25, 61, 59), (5, 7, 43, 41), (0, 2, 4, 6, 8, 10, 12, 14, 16, 18, 20, 22, 24, 26, 28, 30, 32, 34), (36, 39, 38, 37), (37, 38, 41, 40), (40, 41, 43, 42), (42, 43, 45, 44), (44, 45, 47, 46), (46, 47, 49, 48), (48, 49, 51, 50), (50, 51, 53, 52), (52, 53, 55, 54), (54, 55, 57, 56), (56, 57, 59, 58), (58, 59, 61, 60), (60, 61, 63, 62), (62, 63, 65, 64), (64, 65, 67, 66), (66, 67, 69, 68), (68, 69, 71, 70), (70, 71, 39, 36), (27, 29, 65, 63), (1, 3, 38, 39), (20, 18, 54, 56), (19, 21, 57, 55), (12, 10, 46, 48), (30, 28, 64, 66), (11, 13, 49, 47), (29, 31, 67, 65), (4, 2, 37, 40), (22, 20, 56, 58), (3, 5, 41, 38), (21, 23, 59, 57), (14, 12, 48, 50), (32, 30, 66, 68), (13, 15, 51, 49), (31, 33, 69, 67), (6, 4, 40, 42), (24, 22, 58, 60)])
_uv = me_cylinder_003.uv_layers.new(name='UVMap')
_uv.uv.foreach_set('vector', [0.4864, 0.2917, 0.4864, 0.2083, 0.4864, 0.2083, 0.4864, 0.2917, 0.8321, 0.4755, 0.75, 0.49, 0.75, 0.49, 0.8321, 0.4755, 0.5136, 0.2917, 0.5136, 0.2083, 0.5136, 0.2083, 0.5136, 0.2917, 0.9864, 0.2083, 0.9864, 0.2917, 0.9864, 0.2917, 0.9864, 0.2083, 0.1679, 0.4755, 0.25, 0.49, 0.25, 0.49, 0.1679, 0.4755, 0.3321, 0.02447, 0.25, 0.01, 0.25, 0.01, 0.3321, 0.02447, 0.75, 0.49, 0.6679, 0.4755, 0.6679, 0.4755, 0.75, 0.49, 0.75, 0.01, 0.8321, 0.02447, 0.8321, 0.02447, 0.75, 0.01, 0.04215, 0.13, 0.01365, 0.2083, 0.01365, 0.2083, 0.04215, 0.13, 0.4578, 0.37, 0.4864, 0.2917, 0.4864, 0.2917, 0.4578, 0.37, 0.5136, 0.2083, 0.5422, 0.13, 0.5422, 0.13, 0.5136, 0.2083, 0.9864, 0.2917, 0.9578, 0.37, 0.9578, 0.37, 0.9864, 0.2917, 0.09573, 0.4339, 0.1679, 0.4755, 0.1679, 0.4755, 0.09573, 0.4339, 0.4043, 0.06615, 0.3321, 0.02447, 0.3321, 0.02447, 0.4043, 0.06615, 0.6679, 0.4755, 0.5957, 0.4339, 0.5957, 0.4339, 0.6679, 0.4755, 0.8321, 0.02447, 0.9043, 0.06615, 0.9043, 0.06615, 0.8321, 0.02447, 0.3321, 0.4755, 0.25, 0.49, 0.1679, 0.4755, 0.09573, 0.4339, 0.04215, 0.37, 0.01365, 0.2917, 0.01365, 0.2083, 0.04215, 0.13, 0.09573, 0.06615, 0.1679, 0.02447, 0.25, 0.01, 0.3321, 0.02447, 0.4043, 0.06615, 0.4578, 0.13, 0.4864, 0.2083, 0.4864, 0.2917, 0.4578, 0.37, 0.4043, 0.4339, 0.09573, 0.06615, 0.04215, 0.13, 0.04215, 0.13, 0.09573, 0.06615, 0.4043, 0.4339, 0.4578, 0.37, 0.4578, 0.37, 0.4043, 0.4339, 0.75, 0.49, 0.8321, 0.4755, 0.9043, 0.4339, 0.9578, 0.37, 0.9864, 0.2917, 0.9864, 0.2083, 0.9578, 0.13, 0.9043, 0.06615, 0.8321, 0.02447, 0.75, 0.01, 0.6679, 0.02447, 0.5957, 0.06615, 0.5422, 0.13, 0.5136, 0.2083, 0.5136, 0.2917, 0.5422, 0.37, 0.5957, 0.4339, 0.6679, 0.4755, 1.0, 0.5, 1.0, 1.0, 0.9444, 1.0, 0.9444, 0.5, 0.9444, 0.5, 0.9444, 1.0, 0.8889, 1.0, 0.8889, 0.5, 0.8889, 0.5, 0.8889, 1.0, 0.8333, 1.0, 0.8333, 0.5, 0.8333, 0.5, 0.8333, 1.0, 0.7778, 1.0, 0.7778, 0.5, 0.7778, 0.5, 0.7778, 1.0, 0.7222, 1.0, 0.7222, 0.5, 0.7222, 0.5, 0.7222, 1.0, 0.6667, 1.0, 0.6667, 0.5, 0.6667, 0.5, 0.6667, 1.0, 0.6111, 1.0, 0.6111, 0.5, 0.6111, 0.5, 0.6111, 1.0, 0.5556, 1.0, 0.5556, 0.5, 0.5556, 0.5, 0.5556, 1.0, 0.5, 1.0, 0.5, 0.5, 0.5, 0.5, 0.5, 1.0, 0.4444, 1.0, 0.4444, 0.5, 0.4444, 0.5, 0.4444, 1.0, 0.3889, 1.0, 0.3889, 0.5, 0.3889, 0.5, 0.3889, 1.0, 0.3333, 1.0, 0.3333, 0.5, 0.3333, 0.5, 0.3333, 1.0, 0.2778, 1.0, 0.2778, 0.5, 0.2778, 0.5, 0.2778, 1.0, 0.2222, 1.0, 0.2222, 0.5, 0.2222, 0.5, 0.2222, 1.0, 0.1667, 1.0, 0.1667, 0.5, 0.1667, 0.5, 0.1667, 1.0, 0.1111, 1.0, 0.1111, 0.5, 0.1111, 0.5, 0.1111, 1.0, 0.05556, 1.0, 0.05556, 0.5, 0.05556, 0.5, 0.05556, 1.0, -1.863e-07, 1.0, -1.863e-07, 0.5, 0.01365, 0.2083, 0.01365, 0.2917, 0.01365, 0.2917, 0.01365, 0.2083, 0.25, 0.49, 0.3321, 0.4755, 0.3321, 0.4755, 0.25, 0.49, 0.6679, 0.02447, 0.75, 0.01, 0.75, 0.01, 0.6679, 0.02447, 0.25, 0.01, 0.1679, 0.02447, 0.1679, 0.02447, 0.25, 0.01, 0.9578, 0.13, 0.9864, 0.2083, 0.9864, 0.2083, 0.9578, 0.13, 0.5422, 0.37, 0.5136, 0.2917, 0.5136, 0.2917, 0.5422, 0.37, 0.4864, 0.2083, 0.4578, 0.13, 0.4578, 0.13, 0.4864, 0.2083, 0.01365, 0.2917, 0.04215, 0.37, 0.04215, 0.37, 0.01365, 0.2917, 0.9043, 0.4339, 0.8321, 0.4755, 0.8321, 0.4755, 0.9043, 0.4339, 0.5957, 0.06615, 0.6679, 0.02447, 0.6679, 0.02447, 0.5957, 0.06615, 0.3321, 0.4755, 0.4043, 0.4339, 0.4043, 0.4339, 0.3321, 0.4755, 0.1679, 0.02447, 0.09573, 0.06615, 0.09573, 0.06615, 0.1679, 0.02447, 0.9043, 0.06615, 0.9578, 0.13, 0.9578, 0.13, 0.9043, 0.06615, 0.5957, 0.4339, 0.5422, 0.37, 0.5422, 0.37, 0.5957, 0.4339, 0.4578, 0.13, 0.4043, 0.06615, 0.4043, 0.06615, 0.4578, 0.13, 0.04215, 0.37, 0.09573, 0.4339, 0.09573, 0.4339, 0.04215, 0.37, 0.9578, 0.37, 0.9043, 0.4339, 0.9043, 0.4339, 0.9578, 0.37, 0.5422, 0.13, 0.5957, 0.06615, 0.5957, 0.06615, 0.5422, 0.13])
me_cylinder_003.materials.append(mat_terracotta)
me_cylinder_003.update()
me_plane_001 = bpy.data.meshes.new('Plane.001')
me_plane_001.from_pydata([(0.01162, -0.003712, -0.02331), (1.155, -0.05383, 0.2733), (1.154, 0.07562, 0.2733), (1.092, -0.1015, 0.4435), (1.09, 0.1008, 0.4442), (1.21, 0.01142, 0.1683), (0.2357, 0.1779, 0.4344), (0.2629, -0.1792, 0.4344), (0.04628, 0.6466, 0.2027), (-0.0626, 0.6487, 0.2025), (0.06003, 0.5596, 0.3219), (-0.1034, 0.5621, 0.3215), (-0.005394, 0.7322, 0.1329), (-0.1475, 0.3114, 0.3614), (0.08369, 0.3074, 0.3615), (-1.139, -0.1151, 0.2733), (-1.119, -0.243, 0.2733), (-1.08, -0.07755, 0.4443), (-1.051, -0.2607, 0.4443), (-1.184, -0.1876, 0.1683), (-0.3578, -0.2943, 0.3854), (-0.2716, 0.1828, 0.4361), (0.1975, -1.076, 0.3571), (0.304, -1.054, 0.3617), (-0.02499, -0.6419, 0.5923), (0.2603, -0.6066, 0.6006), (0.2721, -1.139, 0.2826), (0.1822, -0.3198, 0.3559), (-0.1133, -0.3338, 0.3681), (0.01833, -0.02759, -0.03586), (0.7536, -0.9051, 0.4673), (0.8483, -0.8168, 0.4673), (0.6753, -0.8902, 0.756), (0.8238, -0.7528, 0.7572), (0.8389, -0.9016, 0.2892), (0.3036, -0.07029, 0.7407), (0.05857, -0.3315, 0.7407), (0.5215, 0.3859, 0.3476), (0.4495, 0.4677, 0.3471), (0.4666, 0.3171, 0.5498), (0.358, 0.4393, 0.5492), (0.5497, 0.4818, 0.2291), (0.1433, 0.3026, 0.6168), (0.2965, 0.1293, 0.6169), (-0.8406, 0.7458, 0.4673), (-0.9214, 0.6446, 0.4673), (-0.7729, 0.7275, 0.7574), (-0.8887, 0.5827, 0.7574), (-0.9244, 0.7299, 0.2892), (-0.4455, 0.04874, 0.6575), (-0.03533, 0.3072, 0.7435), (-0.6472, -0.8888, 0.6096), (-0.5592, -0.9526, 0.6172), (-0.6429, -0.986, 0.4832), (-0.0997, -0.3668, 0.6075), (-0.3095, -0.1584, 0.6282), (0.008496, -0.0003005, -0.04411), (1.128, -0.05404, 0.267), (1.126, 0.07541, 0.267), (1.068, -0.1013, 0.4309), (1.066, 0.101, 0.4323), (1.183, 0.01116, 0.1608), (0.2576, 0.1794, 0.4205), (0.2838, -0.1778, 0.4198), (0.04591, 0.6223, 0.1911), (-0.06297, 0.6242, 0.1909), (0.0598, 0.5426, 0.3048), (-0.1036, 0.5457, 0.3041), (-0.005747, 0.7102, 0.119), (-0.1473, 0.3224, 0.3418), (0.08393, 0.3191, 0.3422), (-1.111, -0.1108, 0.267), (-1.091, -0.2387, 0.267), (-1.056, -0.07382, 0.4324), (-1.027, -0.257, 0.4324), (-1.157, -0.1834, 0.1608), (-0.3796, -0.2894, 0.3718), (-0.2938, 0.1879, 0.423), (0.1937, -1.052, 0.3457), (0.3002, -1.03, 0.3502), (-0.02413, -0.6504, 0.5721), (0.261, -0.6119, 0.5799), (0.2683, -1.115, 0.2704), (0.1832, -0.3429, 0.343), (-0.1122, -0.357, 0.3553), (0.01724, -0.01866, -0.0559), (0.7341, -0.8841, 0.4634), (0.8288, -0.7958, 0.4634), (0.6591, -0.8719, 0.7445), (0.8076, -0.7345, 0.7458), (0.8195, -0.8808, 0.2846), (0.3217, -0.08762, 0.73), (0.07656, -0.3486, 0.7297), (0.5012, 0.3679, 0.3398), (0.4292, 0.4496, 0.3394), (0.4511, 0.3033, 0.535), (0.3428, 0.4258, 0.534), (0.5303, 0.4646, 0.2194), (0.1526, 0.3106, 0.5976), (0.3061, 0.1377, 0.5979), (-0.8182, 0.7279, 0.4634), (-0.899, 0.6267, 0.4634), (-0.7539, 0.7113, 0.7467), (-0.8695, 0.5664, 0.7468), (-0.9021, 0.7121, 0.2846), (-0.4575, 0.07037, 0.6464), (-0.0473, 0.3286, 0.732), (-0.6303, -0.8675, 0.602), (-0.5422, -0.9312, 0.6097), (-0.6262, -0.9649, 0.475), (-0.1184, -0.3856, 0.5986), (-0.3282, -0.1771, 0.6192), (0.2358, -0.5627, 0.9369), (0.3704, -0.6862, 0.9444), (0.6458, -0.4363, 0.9551), (0.5347, -0.291, 0.9505), (0.3739, -0.6863, 0.9224), (0.239, -0.5636, 0.9148), (0.5372, -0.2922, 0.9285), (0.6471, -0.4381, 0.933), (-0.3507, 0.5366, 0.9208), (-0.5254, 0.6318, 0.9091), (-0.7362, 0.3994, 0.9145), (-0.6295, 0.271, 0.9094), (-0.5256, 0.6331, 0.8874), (-0.3493, 0.5427, 0.9001), (-0.6283, 0.2757, 0.8873), (-0.7335, 0.4024, 0.8923), (0.6082, -0.2545, 0.5751), (0.881, -0.2158, 0.5615), (0.8822, 0.1199, 0.5666), (0.61, 0.1445, 0.5837), (0.8784, -0.2114, 0.5398), (0.6079, -0.2521, 0.5535), (0.6087, 0.1461, 0.562), (0.8795, 0.1197, 0.5446), (-0.4189, -0.3366, 0.8649), (-0.5314, -0.5774, 0.8693), (-0.3555, -0.726, 0.8799), (-0.206, -0.5351, 0.8737), (-0.5346, -0.5878, 0.843), (-0.4273, -0.3441, 0.8434), (-0.2122, -0.5404, 0.8505), (-0.3605, -0.7312, 0.8528), (-0.6516, 0.03878, 0.6006), (-0.8366, -0.01882, 0.5876), (-0.8016, -0.2424, 0.5876), (-0.627, -0.2492, 0.582), (-0.8377, -0.01655, 0.5653), (-0.6539, 0.04443, 0.5797), (-0.6301, -0.2456, 0.5602), (-0.8033, -0.239, 0.5652)], [], [(3, 1, 2, 4), (3, 129, 132, 59), (7, 128, 131, 6), (2, 1, 5), (0, 7, 6), (10, 8, 9, 11), (9, 8, 12), (0, 14, 13), (14, 10, 11, 13), (17, 15, 16, 18), (17, 145, 148, 73), (21, 144, 147, 20), (16, 15, 19), (0, 21, 20), (80, 81, 79, 78), (28, 24, 25, 27), (23, 22, 26), (0, 28, 27), (32, 30, 31, 33), (32, 113, 116, 88), (36, 112, 115, 35), (31, 30, 34), (29, 36, 35), (39, 37, 38, 40), (38, 37, 41), (29, 43, 42), (43, 39, 40, 42), (46, 44, 45, 47), (46, 121, 124, 102), (50, 120, 123, 49), (45, 44, 48), (29, 50, 49), (51, 137, 140, 107), (52, 51, 53), (29, 55, 54), (59, 60, 58, 57), (132, 135, 60, 59), (58, 61, 57), (56, 62, 63), (66, 67, 65, 64), (65, 68, 64), (56, 69, 70), (70, 69, 67, 66), (73, 74, 72, 71), (148, 151, 74, 73), (72, 75, 71), (56, 76, 77), (22, 24, 80, 78), (84, 83, 81, 80), (79, 82, 78), (56, 83, 84), (88, 89, 87, 86), (116, 119, 89, 88), (87, 90, 86), (85, 91, 92), (95, 96, 94, 93), (94, 97, 93), (85, 98, 99), (99, 98, 96, 95), (102, 103, 101, 100), (124, 127, 103, 102), (101, 104, 100), (85, 105, 106), (138, 52, 108, 143), (140, 143, 108, 107), (108, 109, 107), (85, 110, 111), (1, 3, 59, 57), (129, 3, 4, 130), (130, 4, 60, 135), (4, 2, 58, 60), (6, 131, 134, 62), (5, 1, 57, 61), (2, 5, 61, 58), (63, 62, 134, 133), (7, 0, 56, 63), (8, 10, 66, 64), (10, 14, 70, 66), (11, 9, 65, 67), (12, 8, 64, 68), (9, 12, 68, 65), (13, 11, 67, 69), (15, 17, 73, 71), (145, 17, 18, 146), (146, 18, 74, 151), (18, 16, 72, 74), (20, 147, 150, 76), (19, 15, 71, 75), (16, 19, 75, 72), (77, 76, 150, 149), (25, 23, 79, 81), (24, 28, 84, 80), (26, 22, 78, 82), (23, 26, 82, 79), (27, 25, 81, 83), (0, 6, 62, 56), (0, 13, 69, 56), (14, 0, 56, 70), (0, 20, 76, 56), (21, 0, 56, 77), (0, 27, 83, 56), (28, 0, 56, 84), (30, 32, 88, 86), (113, 32, 33, 114), (114, 33, 89, 119), (33, 31, 87, 89), (35, 115, 118, 91), (34, 30, 86, 90), (31, 34, 90, 87), (92, 91, 118, 117), (36, 29, 85, 92), (37, 39, 95, 93), (39, 43, 99, 95), (40, 38, 94, 96), (41, 37, 93, 97), (38, 41, 97, 94), (42, 40, 96, 98), (44, 46, 102, 100), (121, 46, 47, 122), (122, 47, 103, 127), (47, 45, 101, 103), (49, 123, 126, 105), (48, 44, 100, 104), (45, 48, 104, 101), (106, 105, 126, 125), (54, 139, 142, 110), (137, 51, 52, 138), (24, 22, 23, 25), (53, 51, 107, 109), (52, 53, 109, 108), (111, 110, 142, 141), (29, 35, 91, 85), (29, 42, 98, 85), (43, 29, 85, 99), (29, 49, 105, 85), (50, 29, 85, 106), (29, 54, 110, 85), (55, 29, 85, 111), (55, 136, 139, 54), (113, 114, 115, 112), (117, 118, 119, 116), (112, 117, 116, 113), (114, 119, 118, 115), (112, 36, 92, 117), (121, 122, 123, 120), (125, 126, 127, 124), (120, 125, 124, 121), (122, 127, 126, 123), (120, 50, 106, 125), (129, 130, 131, 128), (133, 134, 135, 132), (128, 133, 132, 129), (130, 135, 134, 131), (128, 7, 63, 133), (137, 138, 139, 136), (141, 142, 143, 140), (136, 141, 140, 137), (138, 143, 142, 139), (136, 55, 111, 141), (145, 146, 147, 144), (149, 150, 151, 148), (144, 149, 148, 145), (146, 151, 150, 147), (144, 21, 77, 149)])
me_plane_001.materials.append(mat_green_002)
me_plane_001.use_remesh_preserve_volume = False
me_plane_001.use_remesh_preserve_attributes = False
me_plane_001.use_mirror_vertex_groups = False
me_plane_001.update()

# ---- objects
ob_cylinder = bpy.data.objects.new('Cylinder', me_cylinder)
ob_cylinder_001 = bpy.data.objects.new('Cylinder.001', me_cylinder_001)
ob_cylinder_003 = bpy.data.objects.new('Cylinder.003', me_cylinder_003)
ob_plant_1_001 = bpy.data.objects.new('Plant_1.001', me_plane_001)

# ---- transforms, parenting, visibility, modifiers, constraints
ob_cylinder.location = (0.0, 0.0, 0.0)
ob_cylinder_001.parent = ob_cylinder
ob_cylinder_001.location = (0.0, 0.0, 0.4793)
ob_cylinder_001.scale = (1.599, 1.599, 2.311)
ob_cylinder_003.location = (0.0, 0.0, 0.0)
ob_plant_1_001.location = (0.0, 0.0, 0.4247)
ob_plant_1_001.lineart.crease_threshold = 0.0

# ---- collection membership
col_pot.objects.link(ob_cylinder)
col_pot.objects.link(ob_cylinder_001)
col_pot.objects.link(ob_cylinder_003)
col_pot.objects.link(ob_plant_1_001)

# ---- scene / render settings (as saved in the file)
scene.frame_start = 1; scene.frame_end = 250; scene.frame_set(1)
scene.render.engine = 'BLENDER_EEVEE_NEXT'
scene.cycles.sampling_pattern = 'TABULATED_SOBOL'
scene.view_settings.view_transform = 'Filmic'
bpy.context.view_layer.update()

# ---- added for rendering (the .blend has no active camera and no usable light): camera, sun
cam_auto = bpy.data.cameras.new('AutoCamera')
cam_auto.lens = 50.0
cam_auto.sensor_width = 36.0
cam_auto.clip_end = 1000.0
ob_auto_camera = bpy.data.objects.new('AutoCamera', cam_auto)
scene.collection.objects.link(ob_auto_camera)
ob_auto_camera.location = (3.118, -3.92198, 3.16035)
ob_auto_camera.rotation_euler = (1.09748, -7.21219e-08, 0.694738)
scene.camera = ob_auto_camera
light_auto_sun = bpy.data.lights.new('AutoSun', 'SUN')
light_auto_sun.energy = 3.0
light_auto_sun.angle = 0.0523599
ob_auto_sun = bpy.data.objects.new('AutoSun', light_auto_sun)
scene.collection.objects.link(ob_auto_sun)
ob_auto_sun.rotation_euler = (0.872665, 0.174533, 0.523599)
bpy.context.view_layer.update()
